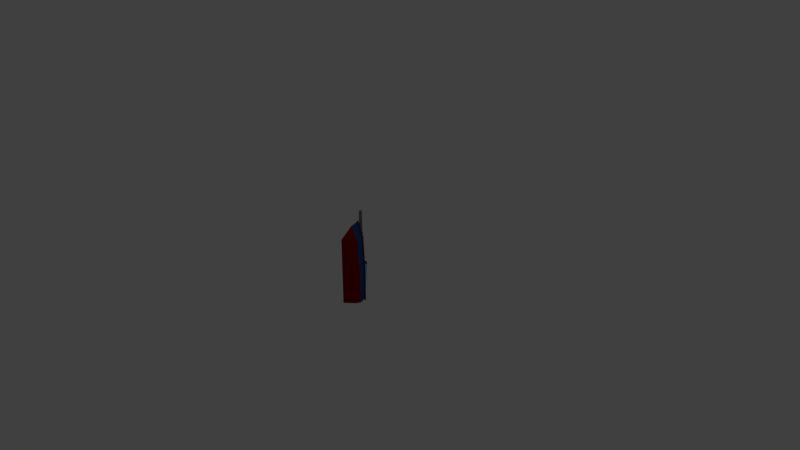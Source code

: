 # Source: player1.blend  (saved by Blender 2.78.0; exported with 4.5.12 LTS)
import bpy
from mathutils import Matrix  # noqa: F401  (used for matrix-valued properties, if any)

bpy.ops.wm.read_factory_settings(use_empty=True)
scene = bpy.context.scene
scene.name = 'Scene'

# ---- collections
col_collection_1 = bpy.data.collections.new('Collection 1'); scene.collection.children.link(col_collection_1)

# ---- materials (node trees are filled in below, after node groups)
mat_player1_base = bpy.data.materials.new('Player1_base')
mat_player1_base.alpha_threshold = 0.0
mat_player1_base.use_transparent_shadow = False
mat_player1_base.diffuse_color = (0.03846, 0.03146, 0.06072, 1.0)
mat_player1_base.roughness = 0.5
mat_player1_base.specular_intensity = 0.0
mat_player1_base.line_color = (0.0, 0.0, 0.0, 1.0)
mat_player1_windows = bpy.data.materials.new('Player1_windows')
mat_player1_windows.alpha_threshold = 0.0
mat_player1_windows.use_transparent_shadow = False
mat_player1_windows.diffuse_color = (0.1064, 0.5103, 0.8, 1.0)
mat_player1_windows.roughness = 0.5
mat_player1_windows.specular_intensity = 1.0
mat_player1_color = bpy.data.materials.new('Player1_color')
mat_player1_color.alpha_threshold = 0.0
mat_player1_color.use_transparent_shadow = False
mat_player1_color.diffuse_color = (0.006906, 0.0609, 0.2462, 1.0)
mat_player1_color.roughness = 0.5
mat_player1_color.specular_intensity = 1.0
mat_player1_red = bpy.data.materials.new('Player1_red')
mat_player1_red.alpha_threshold = 0.0
mat_player1_red.use_transparent_shadow = False
mat_player1_red.diffuse_color = (0.214, 0.0, 0.0008303, 1.0)
mat_player1_red.roughness = 0.5
mat_player1_red.specular_intensity = 1.0
mat_player1_gun = bpy.data.materials.new('Player1_gun')
mat_player1_gun.alpha_threshold = 0.0
mat_player1_gun.use_transparent_shadow = False
mat_player1_gun.diffuse_color = (0.1679, 0.1679, 0.1679, 1.0)
mat_player1_gun.roughness = 0.5
mat_player1_gun.specular_intensity = 0.2547

# ---- material node trees

# ---- world
world_world = bpy.data.worlds.new('World'); scene.world = world_world
world_world.color = (0.05088, 0.05088, 0.05088)
world_world.use_sun_shadow = False
world_world.sun_shadow_jitter_overblur = 0.0
world_world.cycles.sampling_method = 'MANUAL'

# ---- cameras
cam_camera = bpy.data.cameras.new('Camera')
cam_camera.clip_end = 100.0
cam_camera.lens = 35.0
cam_camera.sensor_width = 32.0
cam_camera.sensor_height = 18.0
cam_camera.ortho_scale = 7.314
cam_camera.dof.focus_distance = 0.0
cam_camera.dof.aperture_fstop = 128.0

# ---- lights
light_lamp = bpy.data.lights.new('Lamp', 'POINT')
light_lamp.transmission_factor = 0.0
light_lamp.cutoff_distance = 30.0
light_lamp.energy = 100.0
light_lamp.shadow_buffer_clip_start = 1.001
light_lamp.shadow_soft_size = 0.1
light_lamp.shadow_maximum_resolution = 0.006
light_lamp.use_absolute_resolution = True

# ---- meshes
me_cube = bpy.data.meshes.new('Cube')
me_cube.from_pydata([(1.0, -2.872, -4.669), (0.7295, -2.872, 2.77), (-0.7295, -2.872, 2.77), (-1.0, -2.872, -4.669), (1.0, -1.744, -4.669), (0.785, -1.744, 2.77), (-0.785, -1.744, 2.77), (-1.0, -1.744, -4.669), (1.0, -2.872, -0.9494), (1.788e-07, -3.844, -4.669), (1.224, -2.395, -4.669), (-8.882e-16, -3.844, 3.096), (0.893, -2.395, 2.77), (-1.0, -2.872, -0.9494), (-0.893, -2.395, 2.77), (-1.224, -2.395, -4.669), (1.0, -1.744, -0.9494), (2.384e-07, -1.744, -4.669), (-5.364e-07, -1.744, 4.417), (-1.0, -1.744, -0.9494), (2.384e-07, -2.395, -4.669), (-1.224, -2.395, -0.9494), (-2.98e-07, -2.395, 4.258), (1.224, -2.395, -0.9494), (1.044, -1.487, -4.84), (5.96e-08, -3.844, -0.9494), (0.8192, -1.487, 2.924), (-0.8192, -1.487, 2.924), (-1.044, -1.487, -4.84), (1.044, -1.487, -0.9583), (2.54e-07, -1.487, -4.84), (-5.546e-07, -1.487, 4.642), (-1.044, -1.487, -0.9583), (0.9618, -1.487, -4.519), (0.755, -1.487, 2.636), (-0.755, -1.487, 2.636), (-0.9618, -1.487, -4.519), (0.9618, -1.487, -0.9415), (2.248e-07, -1.487, -4.519), (-5.205e-07, -1.487, 4.22), (-0.9618, -1.487, -0.9415), (0.9618, -1.745, -4.519), (0.755, -1.745, 2.636), (-0.755, -1.745, 2.636), (-0.9618, -1.745, -4.519), (0.9618, -1.745, -0.9415), (2.248e-07, -1.745, -4.519), (-5.205e-07, -1.745, 4.22), (-0.9618, -1.745, -0.9415), (-1.267e-07, -1.745, -0.7436), (0.677, -1.767, -3.436), (0.677, -0.9215, -0.7102), (0.677, -1.767, -0.7102), (-0.677, -1.141, -3.436), (-0.677, -1.767, -3.436), (-0.677, -0.9215, -0.7102), (-0.677, -1.767, -0.7102), (0.677, -1.141, -3.436), (0.4476, -0.7649, -0.4824), (-0.4476, -0.7649, -0.4824), (0.4476, -0.9099, -2.285), (-0.4476, -0.9099, -2.285), (-0.2984, -1.768, 3.531), (-0.2984, -1.222, 3.379), (-0.2984, -1.768, 2.934), (-0.2984, -1.043, 2.983), (0.2984, -1.768, 3.531), (0.2984, -1.222, 3.379), (0.2984, -1.768, 2.934), (0.2984, -1.043, 2.983), (-0.3727, -1.768, 3.232), (-0.2984, -1.469, 3.531), (-0.3727, -1.171, 3.232), (-0.2984, -1.469, 2.934), (-3.995e-08, -1.768, 2.868), (-3.995e-08, -0.9535, 2.918), (0.2984, -1.469, 2.934), (0.3727, -1.768, 3.232), (0.3727, -1.171, 3.232), (0.2984, -1.469, 3.531), (-3.995e-08, -1.768, 3.597), (-3.995e-08, -1.222, 3.445), (-3.995e-08, -1.171, 3.232), (-3.995e-08, -1.469, 3.597), (0.3727, -1.469, 3.232), (-3.995e-08, -1.469, 2.868), (-0.3727, -1.469, 3.232), (-8.882e-16, -0.9768, 2.951), (-8.882e-16, -0.9451, 5.579), (0.1548, -1.035, 3.012), (0.1548, -1.035, 5.579), (0.1548, -1.213, 3.195), (0.1548, -1.213, 5.579), (-1.563e-08, -1.303, 3.195), (-1.563e-08, -1.303, 5.579), (-0.1548, -1.213, 3.195), (-0.1548, -1.213, 5.579), (-0.1548, -1.035, 3.012), (-0.1548, -1.035, 5.579)], [], [(25, 11, 2, 13), (5, 16, 29, 26), (23, 16, 5, 12), (22, 18, 6, 14), (21, 19, 7, 15), (20, 9, 3, 15), (17, 20, 15, 7), (4, 10, 20, 17), (10, 0, 9, 20), (13, 21, 15, 3), (2, 14, 21, 13), (14, 6, 19, 21), (11, 22, 14, 2), (1, 12, 22, 11), (12, 5, 18, 22), (8, 23, 12, 1), (0, 10, 23, 8), (10, 4, 16, 23), (6, 18, 31, 27), (19, 6, 27, 32), (4, 17, 30, 24), (9, 25, 13, 3), (0, 8, 25, 9), (8, 1, 11, 25), (18, 5, 26, 31), (7, 19, 32, 28), (16, 4, 24, 29), (17, 7, 28, 30), (26, 29, 37, 34), (27, 31, 39, 35), (31, 26, 34, 39), (29, 24, 33, 37), (30, 28, 36, 38), (32, 27, 35, 40), (28, 32, 40, 36), (24, 30, 38, 33), (40, 35, 43, 48), (33, 38, 46, 41), (34, 37, 45, 42), (35, 39, 47, 43), (39, 34, 42, 47), (37, 33, 41, 45), (38, 36, 44, 46), (36, 40, 48, 44), (46, 44, 49), (44, 48, 49), (48, 43, 49), (41, 46, 49), (42, 45, 49), (43, 47, 49), (47, 42, 49), (45, 41, 49), (56, 55, 53, 54), (54, 53, 57, 50), (50, 57, 51, 52), (52, 51, 55, 56), (57, 53, 61, 60), (60, 61, 59, 58), (55, 51, 58, 59), (51, 57, 60, 58), (53, 55, 59, 61), (86, 72, 65, 73), (85, 75, 69, 76), (84, 78, 67, 79), (83, 81, 63, 71), (82, 72, 63, 81), (78, 82, 81, 67), (69, 75, 82, 78), (75, 65, 72, 82), (80, 83, 71, 62), (66, 79, 83, 80), (79, 67, 81, 83), (77, 84, 79, 66), (68, 76, 84, 77), (76, 69, 78, 84), (74, 85, 76, 68), (64, 73, 85, 74), (73, 65, 75, 85), (70, 86, 73, 64), (62, 71, 86, 70), (71, 63, 72, 86), (87, 88, 90, 89), (89, 90, 92, 91), (91, 92, 94, 93), (93, 94, 96, 95), (90, 88, 98, 96, 94, 92), (95, 96, 98, 97), (97, 98, 88, 87), (87, 89, 91, 93, 95, 97)])
me_cube.polygons.foreach_set('material_index', [3, 0, 2, 2, 2, 3, 2, 2, 3, 3, 3, 2, 3, 3, 2, 3, 3, 2, 0, 0, 0, 3, 3, 3, 0, 0, 0, 0, 2, 2, 2, 2, 2, 2, 2, 2, 0, 0, 0, 0, 0, 0, 0, 0, 0, 0, 0, 0, 0, 0, 0, 0, 1, 1, 1, 1, 2, 2, 2, 2, 2, 4, 4, 4, 4, 4, 4, 4, 4, 4, 4, 4, 4, 4, 4, 4, 4, 4, 4, 4, 4, 4, 4, 4, 4, 4, 4, 4, 0])
me_cube.materials.append(mat_player1_base)
me_cube.materials.append(mat_player1_windows)
me_cube.materials.append(mat_player1_color)
me_cube.materials.append(mat_player1_red)
me_cube.materials.append(mat_player1_gun)
me_cube.use_remesh_preserve_volume = False
me_cube.use_remesh_preserve_attributes = False
me_cube.use_mirror_vertex_groups = False
me_cube.update()

# ---- objects
ob_cube = bpy.data.objects.new('Cube', me_cube)
ob_lamp = bpy.data.objects.new('Lamp', light_lamp)
ob_camera = bpy.data.objects.new('Camera', cam_camera)

# ---- transforms, parenting, visibility, modifiers, constraints
ob_cube.location = (0.0, 0.0, 0.0)
ob_cube.scale = (0.1175, 0.1175, 0.1175)
ob_cube.lock_rotations_4d = False
ob_cube.empty_display_type = 'ARROWS'
ob_cube.lineart.crease_threshold = 0.0
ob_lamp.location = (4.076, 1.005, 5.904)
ob_lamp.rotation_euler = (0.6503, 0.05522, 1.866)
ob_lamp.lock_rotations_4d = False
ob_lamp.empty_display_type = 'ARROWS'
ob_lamp.color = (0.0, 0.0, 0.0, 0.0)
ob_lamp.lineart.crease_threshold = 0.0
ob_camera.location = (7.481, -6.508, 5.344)
ob_camera.rotation_euler = (1.109, 0.0, 0.8149)
ob_camera.lock_rotations_4d = False
ob_camera.empty_display_type = 'ARROWS'
ob_camera.color = (0.0, 0.0, 0.0, 0.0)
ob_camera.display_type = 'WIRE'
ob_camera.lineart.crease_threshold = 0.0

# ---- collection membership
col_collection_1.objects.link(ob_cube)
col_collection_1.objects.link(ob_lamp)
col_collection_1.objects.link(ob_camera)

# ---- scene / render settings (as saved in the file)
scene.camera = ob_camera
scene.frame_start = 1; scene.frame_end = 250; scene.frame_set(1)
scene.render.engine = 'BLENDER_EEVEE_NEXT'
scene.render.resolution_percentage = 50
scene.render.dither_intensity = 0.0
scene.cycles.use_denoising = False
scene.cycles.samples = 128
scene.cycles.sampling_pattern = 'TABULATED_SOBOL'
scene.cycles.light_sampling_threshold = 0.0
scene.cycles.use_adaptive_sampling = False
scene.cycles.use_light_tree = False
scene.cycles.blur_glossy = 0.0
scene.cycles.sample_clamp_indirect = 0.0
scene.view_settings.view_transform = 'Standard'
bpy.context.view_layer.update()
